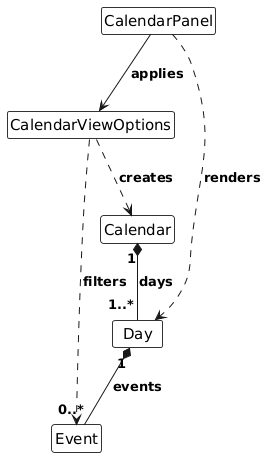

The diagram above was rendered by PlantUML. Its source (embedded in the PNG):
@startuml
/'
 'Commonly used styles and colors across diagrams.
 'Refer to https://plantuml-documentation.readthedocs.io/en/latest for a more
 'comprehensive list of skinparams.
 '/


'T1 through T4 are shades of the original color from lightest to darkest

!define UI_COLOR #1D8900
!define UI_COLOR_T1 #83E769
!define UI_COLOR_T2 #3FC71B
!define UI_COLOR_T3 #166800
!define UI_COLOR_T4 #0E4100

!define LOGIC_COLOR #3333C4
!define LOGIC_COLOR_T1 #C8C8FA
!define LOGIC_COLOR_T2 #6A6ADC
!define LOGIC_COLOR_T3 #1616B0
!define LOGIC_COLOR_T4 #101086

!define MODEL_COLOR #9D0012
!define MODEL_COLOR_T1 #F97181
!define MODEL_COLOR_T2 #E41F36
!define MODEL_COLOR_T3 #7B000E
!define MODEL_COLOR_T4 #51000A

!define STORAGE_COLOR #A38300
!define STORAGE_COLOR_T1 #FFE374
!define STORAGE_COLOR_T2 #EDC520
!define STORAGE_COLOR_T3 #806600
!define STORAGE_COLOR_T4 #544400

!define USER_COLOR #000000

skinparam Package {
    BackgroundColor #FFFFFF
    BorderThickness 1
    FontSize 16
}

skinparam Class {
    FontColor #FFFFFF
    FontSize 15
    BorderThickness 1
    BorderColor #FFFFFF
    StereotypeFontColor #FFFFFF
    FontName Arial
}

skinparam Actor {
    BorderColor USER_COLOR
    Color USER_COLOR
    FontName Arial
}

skinparam Sequence {
    MessageAlign center
    BoxFontSize 15
    BoxPadding 0
    BoxFontColor #FFFFFF
    FontName Arial
}

skinparam Participant {
    FontColor #FFFFFF
    Padding 20
}

skinparam ArrowFontStyle bold
skinparam MinClassWidth 50
' ParticipantPadding skinparam removed: newer PlantUML warns "Please use CSS
' style instead of skinparam ParticipantPadding" in every rendered diagram.
skinparam Shadowing false
skinparam DefaultTextAlignment center
skinparam packageStyle Rectangle

hide footbox
hide members
hide circle

skinparam Class {
  BackgroundColor #FFFFFF
  BorderColor #333333
  FontColor #000000
}

class CalendarPanel {
  -events: ObservableList<Event>
  -options: CalendarViewOptions
  -displayedCalendar: Calendar
  +refresh()
}

class CalendarViewOptions {
  -period: Period
  -cancelledOnly: boolean
  -upcomingOnly: boolean
  +createCalendar(events, now): Calendar
}

class Calendar {
  -days: List<Day>
  +getDays(): List<Day>
}

class Day {
  -date: LocalDate
  -events: List<Event>
  +getEvents(): List<Event>
}

class Event

CalendarPanel --> CalendarViewOptions : applies
CalendarViewOptions ..> Event : filters
CalendarViewOptions ..> Calendar : creates
Calendar "1" *-- "1..*" Day : days
Day "1" *-- "0..*" Event : events
CalendarPanel ..> Day : renders
@enduml